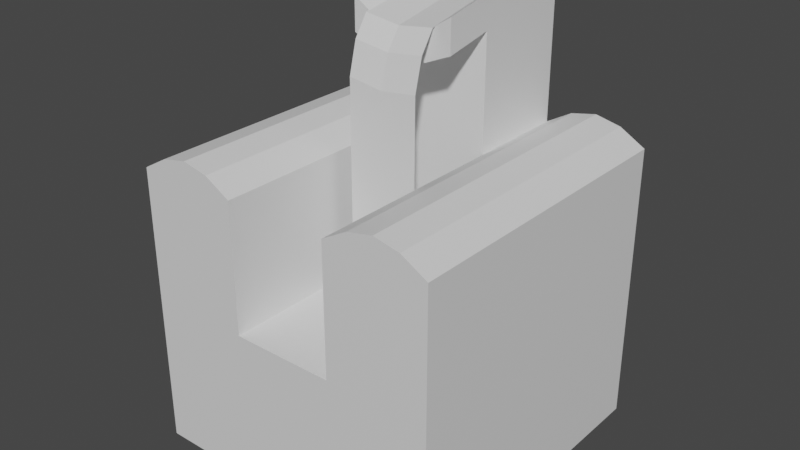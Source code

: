 # Source: channelSource.blend  (saved by Blender 3.4.6; exported with 4.5.12 LTS)
import bpy
from mathutils import Matrix  # noqa: F401  (used for matrix-valued properties, if any)

bpy.ops.wm.read_factory_settings(use_empty=True)
scene = bpy.context.scene
scene.name = 'Scene'

# ---- collections
col_collection = bpy.data.collections.new('Collection'); scene.collection.children.link(col_collection)

# ---- materials (node trees are filled in below, after node groups)
mat_material = bpy.data.materials.new('Material')
mat_material.alpha_threshold = 0.0
mat_material.use_transparent_shadow = False
mat_material.roughness = 0.5
mat_material.line_color = (0.0, 0.0, 0.0, 1.0)

# ---- material node trees
mat_material.use_nodes = True; mat_material.node_tree.nodes.clear()
_N = mat_material.node_tree.nodes; _L = mat_material.node_tree.links
n0 = _N.new('ShaderNodeOutputMaterial'); n0.name = 'Material Output'; n0.location = (300, 300)
n1 = _N.new('ShaderNodeBsdfPrincipled'); n1.name = 'Principled BSDF'; n1.location = (10, 300)
n1.distribution = 'GGX'
n1.subsurface_method = 'RANDOM_WALK_SKIN'
n1.inputs[3].default_value = 1.45
n1.inputs[27].default_value = (0.0, 0.0, 0.0, 1.0)
n1.inputs[28].default_value = 1.0
_L.new(n1.outputs[0], n0.inputs[0])
n0.is_active_output = True

# ---- world
world_world = bpy.data.worlds.new('World'); scene.world = world_world
world_world.use_nodes = True; world_world.node_tree.nodes.clear()
_N = world_world.node_tree.nodes; _L = world_world.node_tree.links
n0 = _N.new('ShaderNodeOutputWorld'); n0.name = 'World Output'; n0.location = (300, 300)
n1 = _N.new('ShaderNodeBackground'); n1.name = 'Background'; n1.location = (10, 300)
n1.inputs[0].default_value = (0.05088, 0.05088, 0.05088, 1.0)
_L.new(n1.outputs[0], n0.inputs[0])
n0.is_active_output = True
world_world.color = (0.05088, 0.05088, 0.05088)
world_world.use_sun_shadow = False
world_world.sun_shadow_jitter_overblur = 0.0

# ---- meshes
me_cube = bpy.data.meshes.new('Cube')
me_cube.from_pydata([(1.0, 1.0, 0.5), (1.0, 1.0, -0.5), (1.0, -1.0, 0.5), (1.0, -1.0, -0.5), (-1.0, 1.0, 0.5), (-1.0, 1.0, -0.5), (-1.0, -1.0, 0.5), (-1.0, -1.0, -0.5), (0.3333, 1.0, -0.5), (-0.3333, 1.0, -0.5), (0.3333, -1.0, 0.5), (-0.3333, -1.0, 0.5), (-0.3333, -1.0, -0.5), (0.3333, -1.0, -0.5), (-0.3333, 1.0, 0.5), (0.3333, 1.0, 0.5), (-1.0, 0.3333, -0.5), (-1.0, -0.3333, -0.5), (1.0, 0.3333, 0.5), (1.0, -0.3333, 0.5), (-1.0, -0.3333, 0.5), (-1.0, 0.3333, 0.5), (1.0, -0.3333, -0.5), (1.0, 0.3333, -0.5), (-0.3333, 0.3333, -0.5), (-0.3333, -0.3333, -0.5), (0.3333, 0.3333, -0.5), (0.3333, -0.3333, -0.5), (0.3333, 0.3333, 0.5), (0.3333, -0.3333, 0.5), (-0.3333, 0.3333, 0.5), (-0.3333, -0.3333, 0.5), (-0.3333, -1.0, 1.335), (-1.0, -1.0, 1.335), (1.0, -0.3333, 1.335), (1.0, -1.0, 1.335), (-1.0, 0.3333, 1.335), (-1.0, 1.0, 1.335), (0.3333, 1.0, 1.335), (1.0, 1.0, 1.335), (0.3333, -1.0, 1.335), (-0.3333, 1.0, 1.335), (0.3333, -0.3333, 1.335), (-0.3333, -0.3333, 1.335), (1.0, 0.3333, 1.335), (-1.0, -0.3333, 1.335), (0.3333, 0.3333, 1.335), (-0.3333, 0.3333, 1.335), (-0.5, 1.0, -0.5), (-0.6667, 1.0, -0.5), (-0.8333, 1.0, -0.5), (-0.5, -1.0, 0.5), (-0.6667, -1.0, 0.5), (-0.8333, -1.0, 0.5), (-0.8333, -1.0, -0.5), (-0.6667, -1.0, -0.5), (-0.5, -1.0, -0.5), (-0.8333, 1.0, 0.5), (-0.6667, 1.0, 0.5), (-0.5, 1.0, 0.5), (-0.5, 0.3333, -0.5), (-0.6667, 0.3333, -0.5), (-0.8333, 0.3333, -0.5), (-0.5, -0.3333, -0.5), (-0.6667, -0.3333, -0.5), (-0.8333, -0.3333, -0.5), (-0.5, -1.0, 1.43), (-0.6667, -1.0, 1.465), (-0.8333, -1.0, 1.43), (-0.8333, 1.0, 1.43), (-0.6667, 1.0, 1.465), (-0.5, 1.0, 1.43), (-0.8333, 0.3333, 1.43), (-0.6667, 0.3333, 1.465), (-0.5, 0.3333, 1.43), (-0.8333, -0.3333, 1.43), (-0.6667, -0.3333, 1.465), (-0.5, -0.3333, 1.43), (0.5, -1.0, -0.5), (0.6667, -1.0, -0.5), (0.8333, -1.0, -0.5), (0.5, 1.0, 0.5), (0.6667, 1.0, 0.5), (0.8333, 1.0, 0.5), (0.8333, 1.0, -0.5), (0.6667, 1.0, -0.5), (0.5, 1.0, -0.5), (0.8333, -1.0, 0.5), (0.6667, -1.0, 0.5), (0.5, -1.0, 0.5), (0.8333, 0.3333, -0.5), (0.6667, 0.3333, -0.5), (0.5, 0.3333, -0.5), (0.8333, -0.3333, -0.5), (0.6667, -0.3333, -0.5), (0.5, -0.3333, -0.5), (0.5, 1.0, 1.43), (0.6667, 1.0, 1.465), (0.8333, 1.0, 1.43), (0.8333, -1.0, 1.43), (0.6667, -1.0, 1.465), (0.5, -1.0, 1.43), (0.5, 0.3333, 1.43), (0.6667, 0.3333, 1.465), (0.8333, 0.3333, 1.43), (0.5, -0.3333, 1.43), (0.6667, -0.3333, 1.465), (0.8333, -0.3333, 1.43), (-0.3333, 1.0, 2.317), (0.3333, 1.0, 2.317), (0.3333, 0.3333, 2.273), (-0.3333, 0.3333, 2.273), (-0.3333, 1.0, 2.108), (0.3333, 1.0, 2.108), (0.3333, 0.3333, 2.063), (-0.3333, 0.3333, 2.063), (0.0, 1.0, 2.317), (0.3333, 0.6667, 2.309), (-0.3333, 0.6667, 2.309), (0.0, 0.3333, 2.135), (0.3333, 0.6667, 2.1), (-0.3333, 0.6667, 2.1), (0.0, 0.3333, 1.939), (0.0, 1.0, 1.983), (0.0, 0.6667, 2.172), (0.1667, 1.0, 2.317), (0.3333, 0.5, 2.3), (-0.3333, 0.5, 2.3), (0.1667, 0.3333, 2.166), (0.3333, 0.5, 2.091), (-0.3333, 0.8333, 2.1), (-0.1667, 0.3333, 1.992), (0.1667, 1.0, 2.036), (-0.1667, 1.0, 2.317), (0.3333, 0.8333, 2.309), (-0.3333, 0.8333, 2.309), (-0.1667, 0.3333, 2.166), (0.3333, 0.8333, 2.1), (-0.3333, 0.5, 2.091), (0.1667, 0.3333, 1.992), (-0.1667, 1.0, 2.036), (0.0, 0.5, 2.163), (0.0, 0.8333, 2.172), (0.1667, 0.6667, 2.203), (-0.1667, 0.6667, 2.203), (-0.1667, 0.8333, 2.203), (0.1667, 0.8333, 2.203), (0.1667, 0.5, 2.194), (-0.1667, 0.5, 2.194), (0.3333, 0.01128, 2.212), (-0.3333, 0.01128, 2.212), (0.3333, 0.01128, 2.002), (-0.3333, 0.01128, 2.002), (0.0, 0.01128, 2.074), (0.0, 0.01128, 1.878), (0.1667, 0.01128, 2.105), (-0.1667, 0.01128, 1.931), (-0.1667, 0.01128, 2.105), (0.1667, 0.01128, 1.931)], [], [(19, 18, 44, 34), (54, 53, 6, 7), (16, 21, 4, 5), (93, 22, 3, 80), (22, 19, 2, 3), (84, 83, 0, 1), (48, 59, 14, 9), (9, 14, 15, 8), (63, 25, 12, 56), (25, 27, 13, 12), (78, 89, 10, 13), (13, 10, 11, 12), (18, 0, 39, 44), (29, 31, 11, 10), (2, 19, 34, 35), (28, 30, 31, 29), (30, 28, 46, 47), (87, 2, 35, 99), (9, 8, 26, 24), (24, 26, 27, 25), (48, 9, 24, 60), (60, 24, 25, 63), (1, 0, 18, 23), (23, 18, 19, 22), (84, 1, 23, 90), (90, 23, 22, 93), (7, 6, 20, 17), (17, 20, 21, 16), (51, 11, 32, 66), (31, 30, 47, 43), (75, 45, 33, 68), (105, 42, 40, 101), (140, 112, 108, 133), (96, 38, 46, 102), (102, 46, 42, 105), (69, 37, 36, 72), (72, 36, 45, 75), (4, 21, 36, 37), (20, 6, 33, 45), (81, 15, 38, 96), (57, 4, 37, 69), (21, 20, 45, 36), (29, 10, 40, 42), (28, 29, 42, 46), (15, 14, 41, 38), (11, 31, 43, 32), (14, 59, 71, 41), (59, 58, 70, 71), (58, 57, 69, 70), (47, 74, 77, 43), (74, 73, 76, 77), (73, 72, 75, 76), (41, 71, 74, 47), (71, 70, 73, 74), (70, 69, 72, 73), (43, 77, 66, 32), (77, 76, 67, 66), (76, 75, 68, 67), (6, 53, 68, 33), (53, 52, 67, 68), (52, 51, 66, 67), (16, 62, 65, 17), (62, 61, 64, 65), (61, 60, 63, 64), (5, 50, 62, 16), (50, 49, 61, 62), (49, 48, 60, 61), (17, 65, 54, 7), (65, 64, 55, 54), (64, 63, 56, 55), (5, 4, 57, 50), (50, 57, 58, 49), (49, 58, 59, 48), (12, 11, 51, 56), (56, 51, 52, 55), (55, 52, 53, 54), (0, 83, 98, 39), (83, 82, 97, 98), (82, 81, 96, 97), (44, 104, 107, 34), (104, 103, 106, 107), (103, 102, 105, 106), (39, 98, 104, 44), (98, 97, 103, 104), (97, 96, 102, 103), (34, 107, 99, 35), (107, 106, 100, 99), (106, 105, 101, 100), (26, 92, 95, 27), (92, 91, 94, 95), (91, 90, 93, 94), (8, 86, 92, 26), (86, 85, 91, 92), (85, 84, 90, 91), (10, 89, 101, 40), (89, 88, 100, 101), (88, 87, 99, 100), (3, 2, 87, 80), (80, 87, 88, 79), (79, 88, 89, 78), (8, 15, 81, 86), (86, 81, 82, 85), (85, 82, 83, 84), (27, 95, 78, 13), (95, 94, 79, 78), (94, 93, 80, 79), (148, 127, 111, 136), (131, 122, 154, 156), (138, 115, 111, 127), (137, 113, 109, 134), (46, 38, 113, 137, 120, 129, 114), (41, 47, 115, 138, 121, 130, 112), (47, 46, 114, 139, 122, 131, 115), (38, 41, 112, 140, 123, 132, 113), (129, 120, 117, 126), (130, 121, 118, 135), (115, 131, 156, 152), (147, 141, 119, 128), (146, 142, 124, 143), (145, 135, 118, 144), (132, 123, 116, 125), (113, 132, 125, 109), (142, 145, 144, 124), (116, 133, 145, 142), (133, 108, 135, 145), (134, 146, 143, 117), (109, 125, 146, 134), (125, 116, 142, 146), (126, 147, 128, 110), (117, 143, 147, 126), (143, 124, 141, 147), (110, 128, 155, 149), (112, 130, 135, 108), (114, 129, 126, 110), (120, 137, 134, 117), (121, 138, 127, 118), (114, 110, 149, 151), (141, 148, 136, 119), (124, 144, 148, 141), (144, 118, 127, 148), (123, 140, 133, 116), (158, 151, 149, 155), (156, 154, 153, 157), (152, 156, 157, 150), (154, 158, 155, 153), (111, 115, 152, 150), (128, 119, 153, 155), (122, 139, 158, 154), (139, 114, 151, 158), (119, 136, 157, 153), (136, 111, 150, 157)])
_uv = me_cube.uv_layers.new(name='UVMap')
_uv.uv.foreach_set('vector', [0.625, 0.6667, 0.625, 0.5833, 0.625, 0.5833, 0.625, 0.6667, 0.375, 0.9792, 0.625, 0.9792, 0.625, 1.0, 0.375, 1.0, 0.375, 0.1667, 0.625, 0.1667, 0.625, 0.25, 0.375, 0.25, 0.3542, 0.6667, 0.375, 0.6667, 0.375, 0.75, 0.3542, 0.75, 0.375, 0.6667, 0.625, 0.6667, 0.625, 0.75, 0.375, 0.75, 0.375, 0.4792, 0.625, 0.4792, 0.625, 0.5, 0.375, 0.5, 0.375, 0.3125, 0.625, 0.3125, 0.625, 0.3333, 0.375, 0.3333, 0.375, 0.3333, 0.625, 0.3333, 0.625, 0.4167, 0.375, 0.4167, 0.1875, 0.6667, 0.2083, 0.6667, 0.2083, 0.75, 0.1875, 0.75, 0.2083, 0.6667, 0.2917, 0.6667, 0.2917, 0.75, 0.2083, 0.75, 0.375, 0.8125, 0.625, 0.8125, 0.625, 0.8333, 0.375, 0.8333, 0.375, 0.8333, 0.625, 0.8333, 0.625, 0.9167, 0.375, 0.9167, 0.625, 0.5833, 0.625, 0.5, 0.625, 0.5, 0.625, 0.5833, 0.7083, 0.6667, 0.7917, 0.6667, 0.7917, 0.75, 0.7083, 0.75, 0.625, 0.75, 0.625, 0.6667, 0.625, 0.6667, 0.625, 0.75, 0.7083, 0.5833, 0.7917, 0.5833, 0.7917, 0.6667, 0.7083, 0.6667, 0.7917, 0.5833, 0.7083, 0.5833, 0.7083, 0.5833, 0.7917, 0.5833, 0.625, 0.7708, 0.625, 0.75, 0.625, 0.75, 0.625, 0.7708, 0.2083, 0.5, 0.2917, 0.5, 0.2917, 0.5833, 0.2083, 0.5833, 0.2083, 0.5833, 0.2917, 0.5833, 0.2917, 0.6667, 0.2083, 0.6667, 0.1875, 0.5, 0.2083, 0.5, 0.2083, 0.5833, 0.1875, 0.5833, 0.1875, 0.5833, 0.2083, 0.5833, 0.2083, 0.6667, 0.1875, 0.6667, 0.375, 0.5, 0.625, 0.5, 0.625, 0.5833, 0.375, 0.5833, 0.375, 0.5833, 0.625, 0.5833, 0.625, 0.6667, 0.375, 0.6667, 0.3542, 0.5, 0.375, 0.5, 0.375, 0.5833, 0.3542, 0.5833, 0.3542, 0.5833, 0.375, 0.5833, 0.375, 0.6667, 0.3542, 0.6667, 0.375, 0.0, 0.625, 0.0, 0.625, 0.08333, 0.375, 0.08333, 0.375, 0.08333, 0.625, 0.08333, 0.625, 0.1667, 0.375, 0.1667, 0.625, 0.9375, 0.625, 0.9167, 0.625, 0.9167, 0.625, 0.9375, 0.7917, 0.6667, 0.7917, 0.5833, 0.7917, 0.5833, 0.7917, 0.6667, 0.8542, 0.6667, 0.875, 0.6667, 0.875, 0.75, 0.8542, 0.75, 0.6875, 0.6667, 0.7083, 0.6667, 0.7083, 0.75, 0.6875, 0.75, 0.625, 0.3542, 0.625, 0.3333, 0.625, 0.3333, 0.625, 0.3542, 0.6875, 0.5, 0.7083, 0.5, 0.7083, 0.5833, 0.6875, 0.5833, 0.6875, 0.5833, 0.7083, 0.5833, 0.7083, 0.6667, 0.6875, 0.6667, 0.8542, 0.5, 0.875, 0.5, 0.875, 0.5833, 0.8542, 0.5833, 0.8542, 0.5833, 0.875, 0.5833, 0.875, 0.6667, 0.8542, 0.6667, 0.625, 0.25, 0.625, 0.1667, 0.625, 0.1667, 0.625, 0.25, 0.625, 0.08333, 0.625, 0.0, 0.625, 0.0, 0.625, 0.08333, 0.625, 0.4375, 0.625, 0.4167, 0.625, 0.4167, 0.625, 0.4375, 0.625, 0.2708, 0.625, 0.25, 0.625, 0.25, 0.625, 0.2708, 0.625, 0.1667, 0.625, 0.08333, 0.625, 0.08333, 0.625, 0.1667, 0.7083, 0.6667, 0.7083, 0.75, 0.7083, 0.75, 0.7083, 0.6667, 0.7083, 0.5833, 0.7083, 0.6667, 0.7083, 0.6667, 0.7083, 0.5833, 0.625, 0.4167, 0.625, 0.3333, 0.625, 0.3333, 0.625, 0.4167, 0.7917, 0.75, 0.7917, 0.6667, 0.7917, 0.6667, 0.7917, 0.75, 0.625, 0.3333, 0.625, 0.3125, 0.625, 0.3125, 0.625, 0.3333, 0.625, 0.3125, 0.625, 0.2917, 0.625, 0.2917, 0.625, 0.3125, 0.625, 0.2917, 0.625, 0.2708, 0.625, 0.2708, 0.625, 0.2917, 0.7917, 0.5833, 0.8125, 0.5833, 0.8125, 0.6667, 0.7917, 0.6667, 0.8125, 0.5833, 0.8333, 0.5833, 0.8333, 0.6667, 0.8125, 0.6667, 0.8333, 0.5833, 0.8542, 0.5833, 0.8542, 0.6667, 0.8333, 0.6667, 0.7917, 0.5, 0.8125, 0.5, 0.8125, 0.5833, 0.7917, 0.5833, 0.8125, 0.5, 0.8333, 0.5, 0.8333, 0.5833, 0.8125, 0.5833, 0.8333, 0.5, 0.8542, 0.5, 0.8542, 0.5833, 0.8333, 0.5833, 0.7917, 0.6667, 0.8125, 0.6667, 0.8125, 0.75, 0.7917, 0.75, 0.8125, 0.6667, 0.8333, 0.6667, 0.8333, 0.75, 0.8125, 0.75, 0.8333, 0.6667, 0.8542, 0.6667, 0.8542, 0.75, 0.8333, 0.75, 0.625, 1.0, 0.625, 0.9792, 0.625, 0.9792, 0.625, 1.0, 0.625, 0.9792, 0.625, 0.9583, 0.625, 0.9583, 0.625, 0.9792, 0.625, 0.9583, 0.625, 0.9375, 0.625, 0.9375, 0.625, 0.9583, 0.125, 0.5833, 0.1458, 0.5833, 0.1458, 0.6667, 0.125, 0.6667, 0.1458, 0.5833, 0.1667, 0.5833, 0.1667, 0.6667, 0.1458, 0.6667, 0.1667, 0.5833, 0.1875, 0.5833, 0.1875, 0.6667, 0.1667, 0.6667, 0.125, 0.5, 0.1458, 0.5, 0.1458, 0.5833, 0.125, 0.5833, 0.1458, 0.5, 0.1667, 0.5, 0.1667, 0.5833, 0.1458, 0.5833, 0.1667, 0.5, 0.1875, 0.5, 0.1875, 0.5833, 0.1667, 0.5833, 0.125, 0.6667, 0.1458, 0.6667, 0.1458, 0.75, 0.125, 0.75, 0.1458, 0.6667, 0.1667, 0.6667, 0.1667, 0.75, 0.1458, 0.75, 0.1667, 0.6667, 0.1875, 0.6667, 0.1875, 0.75, 0.1667, 0.75, 0.375, 0.25, 0.625, 0.25, 0.625, 0.2708, 0.375, 0.2708, 0.375, 0.2708, 0.625, 0.2708, 0.625, 0.2917, 0.375, 0.2917, 0.375, 0.2917, 0.625, 0.2917, 0.625, 0.3125, 0.375, 0.3125, 0.375, 0.9167, 0.625, 0.9167, 0.625, 0.9375, 0.375, 0.9375, 0.375, 0.9375, 0.625, 0.9375, 0.625, 0.9583, 0.375, 0.9583, 0.375, 0.9583, 0.625, 0.9583, 0.625, 0.9792, 0.375, 0.9792, 0.625, 0.5, 0.625, 0.4792, 0.625, 0.4792, 0.625, 0.5, 0.625, 0.4792, 0.625, 0.4583, 0.625, 0.4583, 0.625, 0.4792, 0.625, 0.4583, 0.625, 0.4375, 0.625, 0.4375, 0.625, 0.4583, 0.625, 0.5833, 0.6458, 0.5833, 0.6458, 0.6667, 0.625, 0.6667, 0.6458, 0.5833, 0.6667, 0.5833, 0.6667, 0.6667, 0.6458, 0.6667, 0.6667, 0.5833, 0.6875, 0.5833, 0.6875, 0.6667, 0.6667, 0.6667, 0.625, 0.5, 0.6458, 0.5, 0.6458, 0.5833, 0.625, 0.5833, 0.6458, 0.5, 0.6667, 0.5, 0.6667, 0.5833, 0.6458, 0.5833, 0.6667, 0.5, 0.6875, 0.5, 0.6875, 0.5833, 0.6667, 0.5833, 0.625, 0.6667, 0.6458, 0.6667, 0.6458, 0.75, 0.625, 0.75, 0.6458, 0.6667, 0.6667, 0.6667, 0.6667, 0.75, 0.6458, 0.75, 0.6667, 0.6667, 0.6875, 0.6667, 0.6875, 0.75, 0.6667, 0.75, 0.2917, 0.5833, 0.3125, 0.5833, 0.3125, 0.6667, 0.2917, 0.6667, 0.3125, 0.5833, 0.3333, 0.5833, 0.3333, 0.6667, 0.3125, 0.6667, 0.3333, 0.5833, 0.3542, 0.5833, 0.3542, 0.6667, 0.3333, 0.6667, 0.2917, 0.5, 0.3125, 0.5, 0.3125, 0.5833, 0.2917, 0.5833, 0.3125, 0.5, 0.3333, 0.5, 0.3333, 0.5833, 0.3125, 0.5833, 0.3333, 0.5, 0.3542, 0.5, 0.3542, 0.5833, 0.3333, 0.5833, 0.625, 0.8333, 0.625, 0.8125, 0.625, 0.8125, 0.625, 0.8333, 0.625, 0.8125, 0.625, 0.7917, 0.625, 0.7917, 0.625, 0.8125, 0.625, 0.7917, 0.625, 0.7708, 0.625, 0.7708, 0.625, 0.7917, 0.375, 0.75, 0.625, 0.75, 0.625, 0.7708, 0.375, 0.7708, 0.375, 0.7708, 0.625, 0.7708, 0.625, 0.7917, 0.375, 0.7917, 0.375, 0.7917, 0.625, 0.7917, 0.625, 0.8125, 0.375, 0.8125, 0.375, 0.4167, 0.625, 0.4167, 0.625, 0.4375, 0.375, 0.4375, 0.375, 0.4375, 0.625, 0.4375, 0.625, 0.4583, 0.375, 0.4583, 0.375, 0.4583, 0.625, 0.4583, 0.625, 0.4792, 0.375, 0.4792, 0.2917, 0.6667, 0.3125, 0.6667, 0.3125, 0.75, 0.2917, 0.75, 0.3125, 0.6667, 0.3333, 0.6667, 0.3333, 0.75, 0.3125, 0.75, 0.3333, 0.6667, 0.3542, 0.6667, 0.3542, 0.75, 0.3333, 0.75, 0.7708, 0.5625, 0.7917, 0.5625, 0.7917, 0.5833, 0.7708, 0.5833, 0.7708, 0.5833, 0.75, 0.5833, 0.75, 0.5833, 0.7708, 0.5833, 0.7917, 0.5625, 0.7917, 0.5833, 0.7917, 0.5833, 0.7917, 0.5625, 0.7083, 0.5208, 0.7083, 0.5, 0.7083, 0.5, 0.7083, 0.5208, 0.7083, 0.5833, 0.7083, 0.5, 0.7083, 0.5, 0.7083, 0.5208, 0.7083, 0.5417, 0.7083, 0.5625, 0.7083, 0.5833, 0.7917, 0.5, 0.7917, 0.5833, 0.7917, 0.5833, 0.7917, 0.5625, 0.7917, 0.5417, 0.7917, 0.5208, 0.7917, 0.5, 0.7917, 0.5833, 0.7083, 0.5833, 0.7083, 0.5833, 0.7292, 0.5833, 0.75, 0.5833, 0.7708, 0.5833, 0.7917, 0.5833, 0.625, 0.4167, 0.625, 0.3333, 0.625, 0.3333, 0.625, 0.3542, 0.625, 0.375, 0.625, 0.3958, 0.625, 0.4167, 0.7083, 0.5625, 0.7083, 0.5417, 0.7083, 0.5417, 0.7083, 0.5625, 0.7917, 0.5208, 0.7917, 0.5417, 0.7917, 0.5417, 0.7917, 0.5208, 0.7917, 0.5833, 0.7708, 0.5833, 0.7708, 0.5833, 0.7917, 0.5833, 0.7292, 0.5625, 0.75, 0.5625, 0.75, 0.5833, 0.7292, 0.5833, 0.7292, 0.5208, 0.75, 0.5208, 0.75, 0.5417, 0.7292, 0.5417, 0.7708, 0.5208, 0.7917, 0.5208, 0.7917, 0.5417, 0.7708, 0.5417, 0.625, 0.3958, 0.625, 0.375, 0.625, 0.375, 0.625, 0.3958, 0.625, 0.4167, 0.625, 0.3958, 0.625, 0.3958, 0.625, 0.4167, 0.75, 0.5208, 0.7708, 0.5208, 0.7708, 0.5417, 0.75, 0.5417, 0.75, 0.5, 0.7708, 0.5, 0.7708, 0.5208, 0.75, 0.5208, 0.7708, 0.5, 0.7917, 0.5, 0.7917, 0.5208, 0.7708, 0.5208, 0.7083, 0.5208, 0.7292, 0.5208, 0.7292, 0.5417, 0.7083, 0.5417, 0.7083, 0.5, 0.7292, 0.5, 0.7292, 0.5208, 0.7083, 0.5208, 0.7292, 0.5, 0.75, 0.5, 0.75, 0.5208, 0.7292, 0.5208, 0.7083, 0.5625, 0.7292, 0.5625, 0.7292, 0.5833, 0.7083, 0.5833, 0.7083, 0.5417, 0.7292, 0.5417, 0.7292, 0.5625, 0.7083, 0.5625, 0.7292, 0.5417, 0.75, 0.5417, 0.75, 0.5625, 0.7292, 0.5625, 0.7083, 0.5833, 0.7292, 0.5833, 0.7292, 0.5833, 0.7083, 0.5833, 0.7917, 0.5, 0.7917, 0.5208, 0.7917, 0.5208, 0.7917, 0.5, 0.7083, 0.5833, 0.7083, 0.5625, 0.7083, 0.5625, 0.7083, 0.5833, 0.7083, 0.5417, 0.7083, 0.5208, 0.7083, 0.5208, 0.7083, 0.5417, 0.7917, 0.5417, 0.7917, 0.5625, 0.7917, 0.5625, 0.7917, 0.5417, 0.7083, 0.5833, 0.7083, 0.5833, 0.7083, 0.5833, 0.7083, 0.5833, 0.75, 0.5625, 0.7708, 0.5625, 0.7708, 0.5833, 0.75, 0.5833, 0.75, 0.5417, 0.7708, 0.5417, 0.7708, 0.5625, 0.75, 0.5625, 0.7708, 0.5417, 0.7917, 0.5417, 0.7917, 0.5625, 0.7708, 0.5625, 0.625, 0.375, 0.625, 0.3542, 0.625, 0.3542, 0.625, 0.375, 0.7292, 0.5833, 0.7083, 0.5833, 0.7083, 0.5833, 0.7292, 0.5833, 0.7708, 0.5833, 0.75, 0.5833, 0.75, 0.5833, 0.7708, 0.5833, 0.7917, 0.5833, 0.7708, 0.5833, 0.7708, 0.5833, 0.7917, 0.5833, 0.75, 0.5833, 0.7292, 0.5833, 0.7292, 0.5833, 0.75, 0.5833, 0.7917, 0.5833, 0.7917, 0.5833, 0.7917, 0.5833, 0.7917, 0.5833, 0.7292, 0.5833, 0.75, 0.5833, 0.75, 0.5833, 0.7292, 0.5833, 0.75, 0.5833, 0.7292, 0.5833, 0.7292, 0.5833, 0.75, 0.5833, 0.7292, 0.5833, 0.7083, 0.5833, 0.7083, 0.5833, 0.7292, 0.5833, 0.75, 0.5833, 0.7708, 0.5833, 0.7708, 0.5833, 0.75, 0.5833, 0.7708, 0.5833, 0.7917, 0.5833, 0.7917, 0.5833, 0.7708, 0.5833])
me_cube.materials.append(mat_material)
me_cube.use_mirror_vertex_groups = False
me_cube.update()
me_cube_001 = bpy.data.meshes.new('Cube.001')
me_cube_001.from_pydata([(0.0, 0.3333, 2.171), (0.0, 0.6667, 2.207), (0.2311, 0.3333, 2.202), (-0.2311, 0.3333, 2.202), (0.0, 0.5, 2.198), (0.0, 0.8333, 2.207), (0.2311, 0.6667, 2.238), (-0.2311, 0.6667, 2.238), (-0.2311, 0.8333, 2.238), (0.2311, 0.8333, 2.238), (0.2311, 0.5, 2.229), (-0.2311, 0.5, 2.229), (0.0, -0.009824, 2.11), (0.2311, -0.009824, 2.141), (-0.2311, -0.009824, 2.141), (-2.87e-17, -0.0995, 1.98), (0.2311, -0.0995, 2.011), (-0.2311, -0.0995, 2.011), (-7.379e-17, -0.1523, 1.777), (0.2311, -0.1523, 1.808), (-0.2311, -0.1523, 1.808), (-1.88e-16, -0.1575, 0.4564), (0.2311, -0.1575, 0.4874), (-0.2311, -0.1575, 0.4874)], [], [(10, 4, 0, 2), (9, 5, 1, 6), (5, 8, 7, 1), (6, 1, 4, 10), (4, 11, 3, 0), (1, 7, 11, 4), (2, 0, 12, 13), (0, 3, 14, 12), (13, 12, 15, 16), (12, 14, 17, 15), (16, 15, 18, 19), (15, 17, 20, 18), (19, 18, 21, 22), (18, 20, 23, 21)])
_uv = me_cube_001.uv_layers.new(name='UVMap')
_uv.uv.foreach_set('vector', [0.1861, 0.868, 0.0934, 0.8669, 0.09333, 0.7994, 0.1857, 0.8014, 0.1858, 1.0, 0.09343, 0.9996, 0.09345, 0.9334, 0.186, 0.9339, 0.09343, 0.9996, 0.001244, 1.0, 0.0008965, 0.9341, 0.09345, 0.9334, 0.186, 0.9339, 0.09345, 0.9334, 0.0934, 0.8669, 0.1861, 0.868, 0.0934, 0.8669, 0.0007513, 0.8681, 0.000995, 0.8016, 0.09333, 0.7994, 0.09345, 0.9334, 0.0008965, 0.9341, 0.0007513, 0.8681, 0.0934, 0.8669, 0.1857, 0.8014, 0.09333, 0.7994, 0.0932, 0.6587, 0.1864, 0.6643, 0.09333, 0.7994, 0.000995, 0.8016, 4.315e-05, 0.6644, 0.0932, 0.6587, 0.1864, 0.6643, 0.0932, 0.6587, 0.09314, 0.5949, 0.1844, 0.6038, 0.0932, 0.6587, 4.315e-05, 0.6644, 0.001938, 0.604, 0.09314, 0.5949, 0.1844, 0.6038, 0.09314, 0.5949, 0.09306, 0.512, 0.1827, 0.523, 0.09314, 0.5949, 0.001938, 0.604, 0.003398, 0.5231, 0.09306, 0.512, 0.1827, 0.523, 0.09306, 0.512, 0.09256, 4.315e-05, 0.1819, 0.01189, 0.09306, 0.512, 0.003398, 0.5231, 0.003241, 0.01207, 0.09256, 4.315e-05])
me_cube_001.materials.append(mat_material)
me_cube_001.use_mirror_vertex_groups = False
me_cube_001.update()

# ---- objects
ob_cube = bpy.data.objects.new('Cube', me_cube)
ob_cube_001 = bpy.data.objects.new('Cube.001', me_cube_001)

# ---- transforms, parenting, visibility, modifiers, constraints
ob_cube.location = (0.0, 0.0, 0.0)
ob_cube.lock_rotations_4d = False
ob_cube.empty_display_type = 'ARROWS'
ob_cube.lineart.crease_threshold = 0.0
ob_cube_001.location = (0.0, 0.0, 0.0)
ob_cube_001.lock_rotations_4d = False
ob_cube_001.empty_display_type = 'ARROWS'
ob_cube_001.lineart.crease_threshold = 0.0

# ---- collection membership
col_collection.objects.link(ob_cube)
col_collection.objects.link(ob_cube_001)

# ---- scene / render settings (as saved in the file)
scene.frame_start = 1; scene.frame_end = 250; scene.frame_set(1)
scene.render.engine = 'BLENDER_EEVEE_NEXT'
scene.cycles.sampling_pattern = 'TABULATED_SOBOL'
scene.cycles.use_light_tree = False
scene.view_settings.view_transform = 'Filmic'
bpy.context.view_layer.update()

# ---- added for rendering (the .blend has no active camera and no usable light): camera, sun
cam_auto = bpy.data.cameras.new('AutoCamera')
cam_auto.lens = 50.0
cam_auto.sensor_width = 36.0
cam_auto.clip_end = 1000.0
ob_auto_camera = bpy.data.objects.new('AutoCamera', cam_auto)
scene.collection.objects.link(ob_auto_camera)
ob_auto_camera.location = (3.6934, -4.43208, 3.86319)
ob_auto_camera.rotation_euler = (1.09748, -7.21219e-08, 0.694738)
scene.camera = ob_auto_camera
light_auto_sun = bpy.data.lights.new('AutoSun', 'SUN')
light_auto_sun.energy = 3.0
light_auto_sun.angle = 0.0523599
ob_auto_sun = bpy.data.objects.new('AutoSun', light_auto_sun)
scene.collection.objects.link(ob_auto_sun)
ob_auto_sun.rotation_euler = (0.872665, 0.174533, 0.523599)
bpy.context.view_layer.update()
